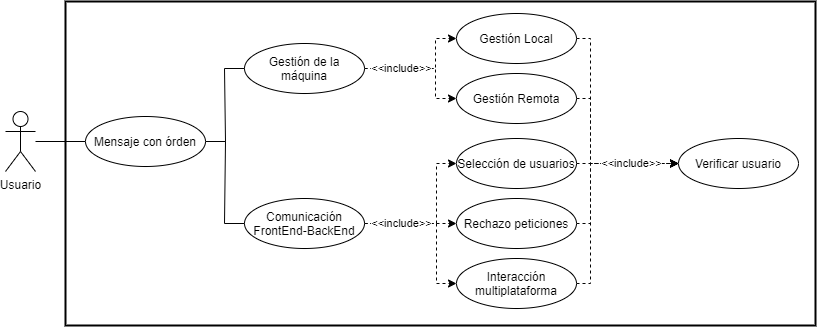

The diagram above was exported from draw.io. Its source (the exported page's mxGraphModel, read from the mxfile embedded in the PNG):
<mxGraphModel dx="1185" dy="588" grid="0" gridSize="10" guides="1" tooltips="1" connect="1" arrows="1" fold="1" page="1" pageScale="1" pageWidth="1169" pageHeight="827" math="0" shadow="0">
  <root>
    <mxCell id="oPVtLuf9matqRSGP9MNw-0" />
    <mxCell id="oPVtLuf9matqRSGP9MNw-1" parent="oPVtLuf9matqRSGP9MNw-0" />
    <mxCell id="oPVtLuf9matqRSGP9MNw-2" value="" style="edgeStyle=orthogonalEdgeStyle;rounded=0;orthogonalLoop=1;jettySize=auto;html=1;endArrow=none;endFill=0;" edge="1" parent="oPVtLuf9matqRSGP9MNw-1" source="oPVtLuf9matqRSGP9MNw-3" target="oPVtLuf9matqRSGP9MNw-44">
      <mxGeometry relative="1" as="geometry" />
    </mxCell>
    <mxCell id="oPVtLuf9matqRSGP9MNw-3" value="Usuario" style="shape=umlActor;verticalLabelPosition=bottom;verticalAlign=top;html=1;outlineConnect=0;" vertex="1" parent="oPVtLuf9matqRSGP9MNw-1">
      <mxGeometry x="110" y="395" width="30" height="60" as="geometry" />
    </mxCell>
    <mxCell id="oPVtLuf9matqRSGP9MNw-59" style="edgeStyle=orthogonalEdgeStyle;rounded=0;jumpStyle=arc;jumpSize=17;orthogonalLoop=1;jettySize=auto;html=1;exitX=1;exitY=0.5;exitDx=0;exitDy=0;entryX=0;entryY=0.5;entryDx=0;entryDy=0;labelBackgroundColor=#ffffff;startArrow=none;startFill=0;endArrow=classic;endFill=1;strokeColor=#030303;dashed=1;" edge="1" parent="oPVtLuf9matqRSGP9MNw-1" source="oPVtLuf9matqRSGP9MNw-6" target="oPVtLuf9matqRSGP9MNw-54">
      <mxGeometry relative="1" as="geometry">
        <Array as="points">
          <mxPoint x="540" y="352" />
          <mxPoint x="540" y="322" />
        </Array>
      </mxGeometry>
    </mxCell>
    <mxCell id="oPVtLuf9matqRSGP9MNw-60" style="edgeStyle=orthogonalEdgeStyle;rounded=0;jumpStyle=arc;jumpSize=17;orthogonalLoop=1;jettySize=auto;html=1;exitX=1;exitY=0.5;exitDx=0;exitDy=0;entryX=0;entryY=0.5;entryDx=0;entryDy=0;labelBackgroundColor=#ffffff;startArrow=none;startFill=0;endArrow=classic;endFill=1;strokeColor=#030303;dashed=1;" edge="1" parent="oPVtLuf9matqRSGP9MNw-1" source="oPVtLuf9matqRSGP9MNw-6" target="oPVtLuf9matqRSGP9MNw-53">
      <mxGeometry relative="1" as="geometry">
        <Array as="points">
          <mxPoint x="540" y="352" />
          <mxPoint x="540" y="382" />
        </Array>
      </mxGeometry>
    </mxCell>
    <mxCell id="oPVtLuf9matqRSGP9MNw-70" value="&amp;lt;&amp;lt;include&amp;gt;&amp;gt;" style="edgeLabel;html=1;align=center;verticalAlign=middle;resizable=0;points=[];" vertex="1" connectable="0" parent="oPVtLuf9matqRSGP9MNw-60">
      <mxGeometry x="-0.3333" y="-1" relative="1" as="geometry">
        <mxPoint x="-4.48" y="-1" as="offset" />
      </mxGeometry>
    </mxCell>
    <mxCell id="oPVtLuf9matqRSGP9MNw-6" value="Gestión de la máquina" style="ellipse;whiteSpace=wrap;html=1;" vertex="1" parent="oPVtLuf9matqRSGP9MNw-1">
      <mxGeometry x="349" y="327" width="120" height="50" as="geometry" />
    </mxCell>
    <mxCell id="oPVtLuf9matqRSGP9MNw-61" style="edgeStyle=orthogonalEdgeStyle;rounded=0;jumpStyle=arc;jumpSize=17;orthogonalLoop=1;jettySize=auto;html=1;exitX=1;exitY=0.5;exitDx=0;exitDy=0;entryX=0;entryY=0.5;entryDx=0;entryDy=0;labelBackgroundColor=#ffffff;startArrow=none;startFill=0;endArrow=classic;endFill=1;strokeColor=#030303;dashed=1;" edge="1" parent="oPVtLuf9matqRSGP9MNw-1" source="oPVtLuf9matqRSGP9MNw-13" target="oPVtLuf9matqRSGP9MNw-57">
      <mxGeometry relative="1" as="geometry">
        <Array as="points">
          <mxPoint x="541" y="507" />
          <mxPoint x="541" y="447" />
        </Array>
      </mxGeometry>
    </mxCell>
    <mxCell id="oPVtLuf9matqRSGP9MNw-62" style="edgeStyle=orthogonalEdgeStyle;rounded=0;jumpStyle=arc;jumpSize=17;orthogonalLoop=1;jettySize=auto;html=1;exitX=1;exitY=0.5;exitDx=0;exitDy=0;entryX=0;entryY=0.5;entryDx=0;entryDy=0;labelBackgroundColor=#ffffff;startArrow=none;startFill=0;endArrow=classic;endFill=1;strokeColor=#030303;dashed=1;" edge="1" parent="oPVtLuf9matqRSGP9MNw-1" source="oPVtLuf9matqRSGP9MNw-13" target="oPVtLuf9matqRSGP9MNw-58">
      <mxGeometry relative="1" as="geometry" />
    </mxCell>
    <mxCell id="oPVtLuf9matqRSGP9MNw-63" value="&amp;lt;&amp;lt;include&amp;gt;&amp;gt;" style="edgeStyle=orthogonalEdgeStyle;rounded=0;jumpStyle=arc;jumpSize=17;orthogonalLoop=1;jettySize=auto;html=1;exitX=1;exitY=0.5;exitDx=0;exitDy=0;entryX=0;entryY=0.5;entryDx=0;entryDy=0;labelBackgroundColor=#ffffff;startArrow=none;startFill=0;endArrow=classic;endFill=1;strokeColor=#030303;dashed=1;" edge="1" parent="oPVtLuf9matqRSGP9MNw-1" source="oPVtLuf9matqRSGP9MNw-13" target="oPVtLuf9matqRSGP9MNw-56">
      <mxGeometry x="-0.5132" relative="1" as="geometry">
        <Array as="points">
          <mxPoint x="541" y="507" />
          <mxPoint x="541" y="567" />
        </Array>
        <mxPoint as="offset" />
      </mxGeometry>
    </mxCell>
    <mxCell id="oPVtLuf9matqRSGP9MNw-13" value="Comunicación FrontEnd-BackEnd" style="ellipse;whiteSpace=wrap;html=1;" vertex="1" parent="oPVtLuf9matqRSGP9MNw-1">
      <mxGeometry x="349" y="482" width="120" height="50" as="geometry" />
    </mxCell>
    <mxCell id="oPVtLuf9matqRSGP9MNw-51" style="edgeStyle=orthogonalEdgeStyle;rounded=0;jumpStyle=arc;jumpSize=17;orthogonalLoop=1;jettySize=auto;html=1;exitX=1;exitY=0.5;exitDx=0;exitDy=0;entryX=0;entryY=0.5;entryDx=0;entryDy=0;labelBackgroundColor=#ffffff;startArrow=none;startFill=0;endArrow=none;endFill=0;strokeColor=#030303;" edge="1" parent="oPVtLuf9matqRSGP9MNw-1" source="oPVtLuf9matqRSGP9MNw-44" target="oPVtLuf9matqRSGP9MNw-6">
      <mxGeometry relative="1" as="geometry" />
    </mxCell>
    <mxCell id="oPVtLuf9matqRSGP9MNw-52" style="edgeStyle=orthogonalEdgeStyle;rounded=0;jumpStyle=arc;jumpSize=17;orthogonalLoop=1;jettySize=auto;html=1;exitX=1;exitY=0.5;exitDx=0;exitDy=0;entryX=0;entryY=0.5;entryDx=0;entryDy=0;labelBackgroundColor=#ffffff;startArrow=none;startFill=0;endArrow=none;endFill=0;strokeColor=#030303;" edge="1" parent="oPVtLuf9matqRSGP9MNw-1" source="oPVtLuf9matqRSGP9MNw-44" target="oPVtLuf9matqRSGP9MNw-13">
      <mxGeometry relative="1" as="geometry" />
    </mxCell>
    <mxCell id="oPVtLuf9matqRSGP9MNw-44" value="Mensaje con órden" style="ellipse;whiteSpace=wrap;html=1;" vertex="1" parent="oPVtLuf9matqRSGP9MNw-1">
      <mxGeometry x="190" y="400" width="120" height="50" as="geometry" />
    </mxCell>
    <mxCell id="oPVtLuf9matqRSGP9MNw-46" value="Verificar usuario" style="ellipse;whiteSpace=wrap;html=1;" vertex="1" parent="oPVtLuf9matqRSGP9MNw-1">
      <mxGeometry x="783" y="422" width="120" height="50" as="geometry" />
    </mxCell>
    <mxCell id="oPVtLuf9matqRSGP9MNw-69" style="edgeStyle=orthogonalEdgeStyle;rounded=0;jumpStyle=arc;jumpSize=17;orthogonalLoop=1;jettySize=auto;html=1;exitX=1;exitY=0.5;exitDx=0;exitDy=0;entryX=0;entryY=0.5;entryDx=0;entryDy=0;labelBackgroundColor=#ffffff;startArrow=none;startFill=0;endArrow=classic;endFill=1;strokeColor=#030303;dashed=1;" edge="1" parent="oPVtLuf9matqRSGP9MNw-1" source="oPVtLuf9matqRSGP9MNw-53" target="oPVtLuf9matqRSGP9MNw-46">
      <mxGeometry relative="1" as="geometry">
        <Array as="points">
          <mxPoint x="695" y="382" />
          <mxPoint x="695" y="447" />
        </Array>
      </mxGeometry>
    </mxCell>
    <mxCell id="oPVtLuf9matqRSGP9MNw-53" value="Gestión Remota" style="ellipse;whiteSpace=wrap;html=1;" vertex="1" parent="oPVtLuf9matqRSGP9MNw-1">
      <mxGeometry x="561" y="357" width="120" height="50" as="geometry" />
    </mxCell>
    <mxCell id="oPVtLuf9matqRSGP9MNw-64" style="edgeStyle=orthogonalEdgeStyle;rounded=0;jumpStyle=arc;jumpSize=17;orthogonalLoop=1;jettySize=auto;html=1;exitX=1;exitY=0.5;exitDx=0;exitDy=0;entryX=0;entryY=0.5;entryDx=0;entryDy=0;labelBackgroundColor=#ffffff;startArrow=none;startFill=0;endArrow=classic;endFill=1;strokeColor=#030303;dashed=1;" edge="1" parent="oPVtLuf9matqRSGP9MNw-1" source="oPVtLuf9matqRSGP9MNw-54" target="oPVtLuf9matqRSGP9MNw-46">
      <mxGeometry relative="1" as="geometry">
        <Array as="points">
          <mxPoint x="695" y="322" />
          <mxPoint x="695" y="447" />
        </Array>
      </mxGeometry>
    </mxCell>
    <mxCell id="oPVtLuf9matqRSGP9MNw-54" value="Gestión&amp;nbsp;Local" style="ellipse;whiteSpace=wrap;html=1;" vertex="1" parent="oPVtLuf9matqRSGP9MNw-1">
      <mxGeometry x="561" y="297" width="120" height="50" as="geometry" />
    </mxCell>
    <mxCell id="oPVtLuf9matqRSGP9MNw-68" style="edgeStyle=orthogonalEdgeStyle;rounded=0;jumpStyle=arc;jumpSize=17;orthogonalLoop=1;jettySize=auto;html=1;exitX=1;exitY=0.5;exitDx=0;exitDy=0;entryX=0;entryY=0.5;entryDx=0;entryDy=0;labelBackgroundColor=#ffffff;startArrow=none;startFill=0;endArrow=classic;endFill=1;strokeColor=#030303;dashed=1;" edge="1" parent="oPVtLuf9matqRSGP9MNw-1" source="oPVtLuf9matqRSGP9MNw-56" target="oPVtLuf9matqRSGP9MNw-46">
      <mxGeometry relative="1" as="geometry">
        <Array as="points">
          <mxPoint x="695" y="567" />
          <mxPoint x="695" y="447" />
        </Array>
      </mxGeometry>
    </mxCell>
    <mxCell id="oPVtLuf9matqRSGP9MNw-56" value="Interacción multiplataforma" style="ellipse;whiteSpace=wrap;html=1;" vertex="1" parent="oPVtLuf9matqRSGP9MNw-1">
      <mxGeometry x="561" y="542" width="120" height="50" as="geometry" />
    </mxCell>
    <mxCell id="oPVtLuf9matqRSGP9MNw-66" style="edgeStyle=orthogonalEdgeStyle;rounded=0;jumpStyle=arc;jumpSize=17;orthogonalLoop=1;jettySize=auto;html=1;exitX=1;exitY=0.5;exitDx=0;exitDy=0;entryX=0;entryY=0.5;entryDx=0;entryDy=0;labelBackgroundColor=#ffffff;startArrow=none;startFill=0;endArrow=classic;endFill=1;strokeColor=#030303;dashed=1;" edge="1" parent="oPVtLuf9matqRSGP9MNw-1" source="oPVtLuf9matqRSGP9MNw-57" target="oPVtLuf9matqRSGP9MNw-46">
      <mxGeometry relative="1" as="geometry" />
    </mxCell>
    <mxCell id="oPVtLuf9matqRSGP9MNw-57" value="Selección de usuarios" style="ellipse;whiteSpace=wrap;html=1;" vertex="1" parent="oPVtLuf9matqRSGP9MNw-1">
      <mxGeometry x="561" y="422" width="120" height="50" as="geometry" />
    </mxCell>
    <mxCell id="oPVtLuf9matqRSGP9MNw-67" style="edgeStyle=orthogonalEdgeStyle;rounded=0;jumpStyle=arc;jumpSize=17;orthogonalLoop=1;jettySize=auto;html=1;exitX=1;exitY=0.5;exitDx=0;exitDy=0;entryX=0;entryY=0.5;entryDx=0;entryDy=0;labelBackgroundColor=#ffffff;startArrow=none;startFill=0;endArrow=classic;endFill=1;strokeColor=#030303;dashed=1;" edge="1" parent="oPVtLuf9matqRSGP9MNw-1" source="oPVtLuf9matqRSGP9MNw-58" target="oPVtLuf9matqRSGP9MNw-46">
      <mxGeometry relative="1" as="geometry">
        <Array as="points">
          <mxPoint x="695" y="507" />
          <mxPoint x="695" y="447" />
        </Array>
      </mxGeometry>
    </mxCell>
    <mxCell id="oPVtLuf9matqRSGP9MNw-71" value="&amp;lt;&amp;lt;include&amp;gt;&amp;gt;" style="edgeLabel;html=1;align=center;verticalAlign=middle;resizable=0;points=[];" vertex="1" connectable="0" parent="oPVtLuf9matqRSGP9MNw-67">
      <mxGeometry x="0.5121" relative="1" as="geometry">
        <mxPoint x="-8.38" as="offset" />
      </mxGeometry>
    </mxCell>
    <mxCell id="oPVtLuf9matqRSGP9MNw-58" value="Rechazo peticiones" style="ellipse;whiteSpace=wrap;html=1;" vertex="1" parent="oPVtLuf9matqRSGP9MNw-1">
      <mxGeometry x="561" y="482" width="120" height="50" as="geometry" />
    </mxCell>
    <mxCell id="oPVtLuf9matqRSGP9MNw-72" value="" style="rounded=0;whiteSpace=wrap;html=1;glass=0;labelBackgroundColor=none;strokeWidth=2;fillColor=none;gradientColor=none;" vertex="1" parent="oPVtLuf9matqRSGP9MNw-1">
      <mxGeometry x="170" y="285" width="750" height="324" as="geometry" />
    </mxCell>
  </root>
</mxGraphModel>